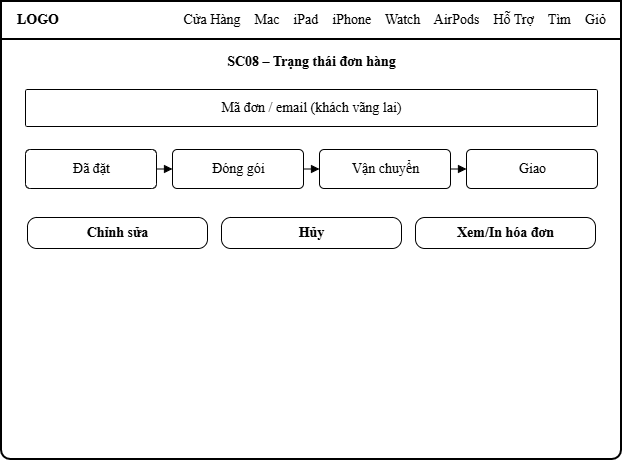

The diagram above was exported from draw.io. Its source (the exported page's mxGraphModel, read from the mxfile embedded in the PNG):
<mxGraphModel dx="767" dy="501" grid="0" gridSize="10" guides="1" tooltips="1" connect="1" arrows="1" fold="1" page="1" pageScale="1" pageWidth="700" pageHeight="538" math="0" shadow="0">
  <root>
    <mxCell id="0" />
    <mxCell id="1" parent="0" />
    <mxCell id="c3" parent="1" style="fontFamily=Times New Roman;html=1;rounded=1;arcSize=2;strokeWidth=2;fontSize=14;labelBackgroundColor=none;" value="" vertex="1">
      <mxGeometry height="458" width="620" x="40" y="40" as="geometry" />
    </mxCell>
    <mxCell id="c4" parent="1" style="fontFamily=Times New Roman;html=1;rounded=1;arcSize=0;strokeWidth=2;fontSize=14;labelBackgroundColor=none;" value="" vertex="1">
      <mxGeometry height="38" width="620" x="40" y="40" as="geometry" />
    </mxCell>
    <mxCell id="c5" parent="1" style="fontFamily=Times New Roman;html=1;align=left;verticalAlign=middle;fontStyle=1;fontSize=14;fillColor=none;strokeColor=none;labelBackgroundColor=none;" value="LOGO" vertex="1">
      <mxGeometry height="38" width="90" x="54" y="40" as="geometry" />
    </mxCell>
    <mxCell id="c6" parent="1" style="fontFamily=Times New Roman;html=1;align=right;verticalAlign=middle;fontSize=14;fillColor=none;strokeColor=none;labelBackgroundColor=none;" value="Cửa Hàng&amp;nbsp;&amp;nbsp;&amp;nbsp;&amp;nbsp;Mac&amp;nbsp;&amp;nbsp;&amp;nbsp;&amp;nbsp;iPad&amp;nbsp;&amp;nbsp;&amp;nbsp;&amp;nbsp;iPhone&amp;nbsp;&amp;nbsp;&amp;nbsp;&amp;nbsp;Watch&amp;nbsp;&amp;nbsp;&amp;nbsp;&amp;nbsp;AirPods&amp;nbsp;&amp;nbsp;&amp;nbsp;&amp;nbsp;Hỗ Trợ&amp;nbsp;&amp;nbsp;&amp;nbsp;&amp;nbsp;Tìm&amp;nbsp;&amp;nbsp;&amp;nbsp;&amp;nbsp;Giỏ" vertex="1">
      <mxGeometry height="38" width="496" x="150" y="40" as="geometry" />
    </mxCell>
    <mxCell id="c7" parent="1" style="fontFamily=Times New Roman;html=1;align=center;verticalAlign=middle;fontStyle=1;fontSize=14;fillColor=none;strokeColor=none;labelBackgroundColor=none;" value="SC08 – Trạng thái đơn hàng" vertex="1">
      <mxGeometry height="30" width="620" x="40" y="86" as="geometry" />
    </mxCell>
    <mxCell id="c8" parent="1" style="fontFamily=Times New Roman;html=1;rounded=1;arcSize=4;fontSize=14;labelBackgroundColor=none;" value="" vertex="1">
      <mxGeometry height="37" width="572" x="64" y="128" as="geometry" />
    </mxCell>
    <mxCell id="c9" parent="1" style="fontFamily=Times New Roman;html=1;align=center;verticalAlign=middle;fontSize=14;fillColor=none;strokeColor=none;labelBackgroundColor=none;" value="Mã đơn / email (khách vãng lai)" vertex="1">
      <mxGeometry height="37" width="572" x="64" y="128" as="geometry" />
    </mxCell>
    <mxCell id="c10" parent="1" style="fontFamily=Times New Roman;html=1;rounded=1;arcSize=12;fontSize=14;labelBackgroundColor=none;" value="Đã đặt" vertex="1">
      <mxGeometry height="39" width="131" x="64" y="188" as="geometry" />
    </mxCell>
    <mxCell id="c11" parent="1" style="fontFamily=Times New Roman;html=1;rounded=1;arcSize=12;fontSize=14;labelBackgroundColor=none;" value="Đóng gói" vertex="1">
      <mxGeometry height="39" width="131" x="211" y="188" as="geometry" />
    </mxCell>
    <mxCell id="c12" parent="1" style="fontFamily=Times New Roman;html=1;rounded=1;arcSize=12;fontSize=14;labelBackgroundColor=none;" value="Vận chuyển" vertex="1">
      <mxGeometry height="39" width="131" x="358" y="188" as="geometry" />
    </mxCell>
    <mxCell id="c13" parent="1" style="fontFamily=Times New Roman;html=1;rounded=1;arcSize=12;fontSize=14;labelBackgroundColor=none;" value="Giao" vertex="1">
      <mxGeometry height="39" width="131" x="505" y="188" as="geometry" />
    </mxCell>
    <mxCell id="c14" edge="1" parent="1" source="c10" style="endArrow=block;endFill=1;html=1;fontFamily=Times New Roman;fontSize=14;labelBackgroundColor=none;fontColor=default;" target="c11" value="">
      <mxGeometry relative="1" as="geometry" />
    </mxCell>
    <mxCell id="c15" edge="1" parent="1" source="c11" style="endArrow=block;endFill=1;html=1;fontFamily=Times New Roman;fontSize=14;labelBackgroundColor=none;fontColor=default;" target="c12" value="">
      <mxGeometry relative="1" as="geometry" />
    </mxCell>
    <mxCell id="c16" edge="1" parent="1" source="c12" style="endArrow=block;endFill=1;html=1;fontFamily=Times New Roman;fontSize=14;labelBackgroundColor=none;fontColor=default;" target="c13" value="">
      <mxGeometry relative="1" as="geometry" />
    </mxCell>
    <mxCell id="c17" parent="1" style="fontFamily=Times New Roman;html=1;rounded=1;arcSize=30;fontSize=14;fontStyle=1;labelBackgroundColor=none;" value="Chỉnh sửa" vertex="1">
      <mxGeometry height="31" width="180" x="66" y="256" as="geometry" />
    </mxCell>
    <mxCell id="c18" parent="1" style="fontFamily=Times New Roman;html=1;rounded=1;arcSize=30;fontSize=14;fontStyle=1;labelBackgroundColor=none;" value="Hủy" vertex="1">
      <mxGeometry height="31" width="180" x="260" y="256" as="geometry" />
    </mxCell>
    <mxCell id="c19" parent="1" style="fontFamily=Times New Roman;html=1;rounded=1;arcSize=30;fontSize=14;fontStyle=1;labelBackgroundColor=none;" value="Xem/In hóa đơn" vertex="1">
      <mxGeometry height="31" width="180" x="454" y="256" as="geometry" />
    </mxCell>
  </root>
</mxGraphModel>